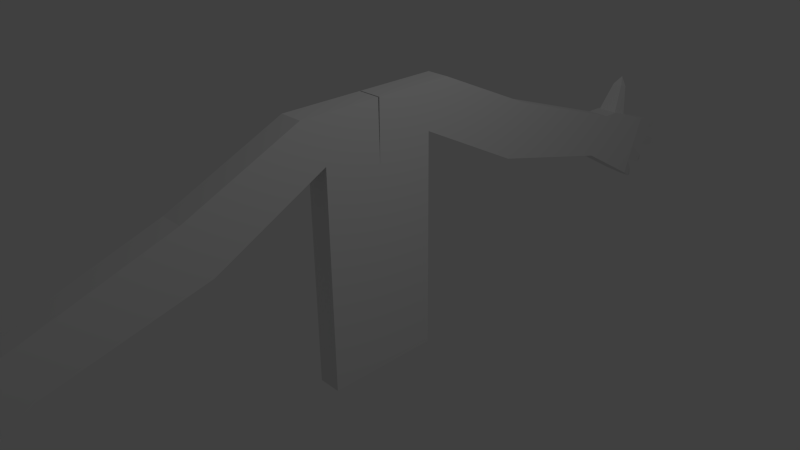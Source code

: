 # Source: ZombieTemplate2.blend  (saved by Blender 2.71.0; exported with 4.5.12 LTS)
import bpy
from mathutils import Matrix  # noqa: F401  (used for matrix-valued properties, if any)

bpy.ops.wm.read_factory_settings(use_empty=True)
scene = bpy.context.scene
scene.name = 'Scene'

# ---- collections
col_collection_1 = bpy.data.collections.new('Collection 1'); scene.collection.children.link(col_collection_1)

# ---- materials (node trees are filled in below, after node groups)
mat_material = bpy.data.materials.new('Material')
mat_material.alpha_threshold = 0.0
mat_material.use_transparent_shadow = False
mat_material.roughness = 0.5
mat_material.line_color = (0.0, 0.0, 0.0, 1.0)

# ---- material node trees

# ---- world
world_world = bpy.data.worlds.new('World'); scene.world = world_world
world_world.color = (0.05088, 0.05088, 0.05088)
world_world.use_sun_shadow = False
world_world.sun_shadow_jitter_overblur = 0.0
world_world.cycles.sampling_method = 'MANUAL'
world_world.cycles.sample_map_resolution = 256

# ---- cameras
cam_camera = bpy.data.cameras.new('Camera')
cam_camera.clip_end = 100.0
cam_camera.lens = 35.0
cam_camera.sensor_width = 32.0
cam_camera.sensor_height = 18.0
cam_camera.ortho_scale = 7.314
cam_camera.dof.focus_distance = 0.0
cam_camera.dof.aperture_fstop = 128.0

# ---- lights
light_lamp = bpy.data.lights.new('Lamp', 'POINT')
light_lamp.transmission_factor = 0.0
light_lamp.cutoff_distance = 30.0
light_lamp.energy = 100.0
light_lamp.shadow_buffer_clip_start = 1.001
light_lamp.shadow_soft_size = 0.1
light_lamp.shadow_maximum_resolution = 0.006
light_lamp.use_absolute_resolution = True
light_lamp.cycles.use_multiple_importance_sampling = False

# ---- meshes
me_cube = bpy.data.meshes.new('Cube')
me_cube.from_pydata([(0.1647, 0.8258, -0.01262), (0.1647, 0.0, -0.01262), (-0.1647, 2.384e-07, -0.01262), (-0.1647, 0.8258, -0.01262), (0.1647, 0.8258, 1.503), (0.1647, -4.768e-07, 1.258), (-0.1647, 4.768e-07, 1.258), (-0.1647, 0.8258, 1.503), (0.1647, 1.151, 2.141), (0.1647, 0.01023, 2.141), (-0.1647, 0.01023, 2.141), (-0.1647, 1.151, 2.141), (0.1647, 0.8258, -1.645), (0.1647, 0.0, -1.645), (-0.1647, 2.384e-07, -1.645), (-0.1647, 0.8258, -1.645), (0.1647, 2.408, 0.6762), (-0.1647, 2.408, 0.6762), (0.1647, 2.733, 1.416), (-0.1647, 2.733, 1.416), (0.1647, 4.461, 0.1412), (-0.1647, 4.461, 0.1412), (0.1647, 4.786, 0.7153), (-0.1647, 4.786, 0.7153), (0.1647, 5.478, -0.4533), (-0.1647, 5.478, -0.4533), (0.1647, 5.803, 0.4294), (-0.1647, 5.803, 0.4294), (0.1413, 4.786, 0.7153), (3.815e-06, 4.786, 0.7153), (-0.1413, 4.786, 0.7153), (0.1414, 5.478, -0.4533), (5.096e-06, 5.478, -0.4533), (-0.1413, 5.478, -0.4533), (0.1414, 5.803, 0.4294), (5.096e-06, 5.803, 0.4294), (-0.1413, 5.803, 0.4294), (-0.1647, 5.721, 0.2087), (-0.1647, 5.64, -0.01193), (-0.1647, 5.559, -0.2326), (0.1647, 5.721, 0.2087), (0.1647, 5.64, -0.01193), (0.1647, 5.559, -0.2326), (0.1647, 5.549, 0.5229), (0.1647, 5.294, 0.6165), (0.1647, 5.04, 0.71), (-0.1647, 5.04, 0.71), (-0.1647, 5.294, 0.6165), (-0.1647, 5.549, 0.5229), (0.1414, 5.559, -0.2326), (0.1414, 5.64, -0.01193), (0.1414, 5.721, 0.2087), (5.096e-06, 5.559, -0.2326), (5.096e-06, 5.64, -0.01193), (5.096e-06, 5.721, 0.2087), (-0.1413, 5.559, -0.2326), (-0.1413, 5.64, -0.01193), (-0.1413, 5.721, 0.2087), (-0.1413, 5.04, 0.71), (-0.1413, 5.294, 0.6165), (-0.1413, 5.549, 0.5229), (4.135e-06, 5.04, 0.71), (4.455e-06, 5.294, 0.6165), (4.776e-06, 5.549, 0.5229), (0.1414, 5.04, 0.71), (0.1414, 5.294, 0.6165), (0.1414, 5.549, 0.5229), (-0.07067, 5.253, 1.092), (-0.07067, 5.38, 1.046), (4.466e-06, 5.253, 1.092), (4.626e-06, 5.38, 1.046), (0.07068, 5.253, 1.092), (0.07068, 5.38, 1.046), (4.634e-06, 5.366, 1.203), (0.07068, 6.377, 0.2372), (5.096e-06, 6.377, 0.2372), (-0.07067, 6.377, 0.2372), (0.07068, 6.356, 0.1215), (5.096e-06, 6.356, 0.1215), (-0.07067, 6.356, 0.1215), (0.07068, 6.343, -0.2078), (0.07068, 6.383, -0.09745), (5.096e-06, 6.343, -0.2078), (5.096e-06, 6.383, -0.09745), (-0.07067, 6.343, -0.2078), (-0.07067, 6.383, -0.09745), (0.07068, 6.011, -0.4238), (0.07068, 6.052, -0.3134), (5.096e-06, 6.011, -0.4238), (5.096e-06, 6.052, -0.3134), (-0.07067, 6.011, -0.4238), (-0.07067, 6.052, -0.3134), (0.07068, 5.753, -0.6121), (5.096e-06, 5.753, -0.6121), (-0.07067, 5.753, -0.6121), (0.07068, 5.793, -0.5017), (5.096e-06, 5.793, -0.5017), (-0.07067, 5.793, -0.5017), (5.096e-06, 6.48, 0.1587), (5.096e-06, 6.492, -0.2002), (5.096e-06, 6.175, -0.4518), (5.096e-06, 5.902, -0.6637)], [], [(2, 3, 15, 14), (7, 6, 10, 11), (0, 4, 5, 1), (1, 5, 6, 2), (2, 6, 7, 3), (4, 0, 3, 7), (8, 11, 10, 9), (6, 5, 9, 10), (8, 4, 16, 18), (5, 4, 8, 9), (12, 13, 14, 15), (1, 2, 14, 13), (3, 0, 12, 15), (0, 1, 13, 12), (18, 16, 20, 22), (7, 11, 19, 17), (11, 8, 18, 19), (4, 7, 17, 16), (43, 40, 26), (17, 19, 23, 21), (19, 18, 22, 28, 29, 30, 23), (16, 17, 21, 20), (57, 37, 27, 36), (37, 48, 27), (66, 43, 26, 34), (20, 21, 25, 33, 32, 31, 24), (22, 20, 24, 42, 45), (45, 42, 41, 44), (44, 41, 40, 43), (40, 51, 34, 26), (51, 54, 78, 77), (54, 57, 79, 78), (24, 31, 49, 42), (42, 49, 50, 41), (41, 50, 51, 40), (52, 49, 95, 96), (52, 55, 90, 88), (53, 56, 84, 82), (55, 52, 96, 97), (56, 53, 89, 91), (57, 54, 83, 85), (33, 25, 39, 55), (55, 39, 38, 56), (56, 38, 37, 57), (21, 23, 46, 39, 25), (39, 46, 47, 38), (38, 47, 48, 37), (48, 60, 36, 27), (60, 63, 35, 36), (63, 66, 34, 35), (23, 30, 58, 46), (46, 58, 59, 47), (47, 59, 60, 48), (30, 29, 61, 58), (61, 64, 71, 69), (59, 62, 63, 60), (29, 28, 64, 61), (65, 62, 70, 72), (62, 65, 66, 63), (28, 22, 45, 64), (64, 45, 44, 65), (65, 44, 43, 66), (62, 59, 68, 70), (58, 61, 69, 67), (64, 65, 72, 71), (59, 58, 67, 68), (69, 71, 73), (72, 70, 73), (70, 68, 73), (67, 69, 73), (71, 72, 73), (68, 67, 73), (57, 36, 76, 79), (34, 51, 77, 74), (36, 35, 75, 76), (35, 34, 74, 75), (54, 51, 81, 83), (50, 53, 82, 80), (56, 57, 85, 84), (51, 50, 80, 81), (53, 50, 87, 89), (49, 52, 88, 86), (55, 56, 91, 90), (50, 49, 86, 87), (33, 55, 97, 94), (49, 31, 92, 95), (32, 33, 94, 93), (31, 32, 93, 92), (77, 78, 98), (78, 79, 98), (79, 76, 98), (74, 77, 98), (76, 75, 98), (75, 74, 98), (82, 84, 99), (85, 83, 99), (83, 81, 99), (80, 82, 99), (84, 85, 99), (81, 80, 99), (88, 90, 100), (91, 89, 100), (89, 87, 100), (86, 88, 100), (90, 91, 100), (87, 86, 100), (96, 95, 101), (97, 96, 101), (94, 97, 101), (95, 92, 101), (93, 94, 101), (92, 93, 101)])
me_cube.materials.append(mat_material)
me_cube.use_remesh_preserve_volume = False
me_cube.use_remesh_preserve_attributes = False
me_cube.use_mirror_vertex_groups = False
me_cube.update()

# ---- objects
ob_cube = bpy.data.objects.new('Cube', me_cube)
ob_lamp = bpy.data.objects.new('Lamp', light_lamp)
ob_camera = bpy.data.objects.new('Camera', cam_camera)

# ---- transforms, parenting, visibility, modifiers, constraints
ob_cube.location = (0.0, 0.0, 0.0)
ob_cube.lock_rotations_4d = False
ob_cube.empty_display_type = 'ARROWS'
ob_cube.lineart.crease_threshold = 0.0
_m = ob_cube.modifiers.new('Mirror', 'MIRROR')
_m.use_axis = (False, True, False)
ob_lamp.location = (4.076, 1.005, 5.904)
ob_lamp.rotation_euler = (0.6503, 0.05522, 1.866)
ob_lamp.lock_rotations_4d = False
ob_lamp.empty_display_type = 'ARROWS'
ob_lamp.color = (0.0, 0.0, 0.0, 0.0)
ob_lamp.lineart.crease_threshold = 0.0
ob_camera.location = (7.481, -6.508, 5.344)
ob_camera.rotation_euler = (1.109, 0.01082, 0.8149)
ob_camera.lock_rotations_4d = False
ob_camera.empty_display_type = 'ARROWS'
ob_camera.color = (0.0, 0.0, 0.0, 0.0)
ob_camera.display_type = 'WIRE'
ob_camera.lineart.crease_threshold = 0.0

# ---- collection membership
col_collection_1.objects.link(ob_cube)
col_collection_1.objects.link(ob_lamp)
col_collection_1.objects.link(ob_camera)

# ---- scene / render settings (as saved in the file)
scene.camera = ob_camera
scene.frame_start = 1; scene.frame_end = 250; scene.frame_set(1)
scene.render.engine = 'BLENDER_EEVEE_NEXT'
scene.render.resolution_percentage = 50
scene.render.dither_intensity = 0.0
scene.cycles.use_denoising = False
scene.cycles.samples = 10
scene.cycles.sampling_pattern = 'TABULATED_SOBOL'
scene.cycles.light_sampling_threshold = 0.0
scene.cycles.use_adaptive_sampling = False
scene.cycles.use_light_tree = False
scene.cycles.blur_glossy = 0.0
scene.cycles.volume_bounces = 1
scene.cycles.pixel_filter_type = 'GAUSSIAN'
scene.cycles.sample_clamp_indirect = 0.0
scene.view_settings.view_transform = 'Standard'
bpy.context.view_layer.update()

